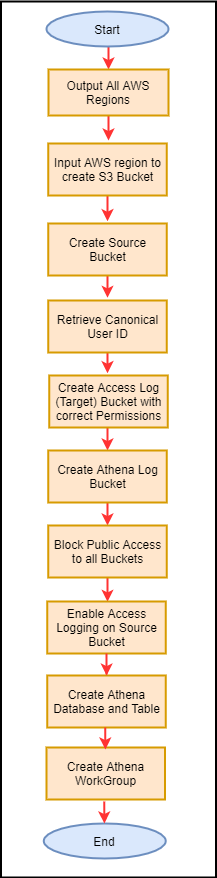

The diagram above was exported from draw.io. Its source (the exported page's mxGraphModel, read from the mxfile embedded in the PNG):
<mxGraphModel dx="782" dy="437" grid="0" gridSize="10" guides="1" tooltips="1" connect="1" arrows="1" fold="1" page="1" pageScale="1" pageWidth="850" pageHeight="1100" math="0" shadow="0">
  <root>
    <mxCell id="AVoSIcfrxFqocn4bT3Or-0" />
    <mxCell id="AVoSIcfrxFqocn4bT3Or-1" parent="AVoSIcfrxFqocn4bT3Or-0" />
    <mxCell id="AVoSIcfrxFqocn4bT3Or-2" value="" style="rounded=0;whiteSpace=wrap;html=1;strokeWidth=2;" vertex="1" parent="AVoSIcfrxFqocn4bT3Or-1">
      <mxGeometry x="269.5" y="7" width="215" height="876" as="geometry" />
    </mxCell>
    <mxCell id="AVoSIcfrxFqocn4bT3Or-3" style="edgeStyle=orthogonalEdgeStyle;rounded=0;orthogonalLoop=1;jettySize=auto;html=1;exitX=0.5;exitY=1;exitDx=0;exitDy=0;entryX=0.5;entryY=0;entryDx=0;entryDy=0;strokeColor=#FF3333;strokeWidth=2;" edge="1" parent="AVoSIcfrxFqocn4bT3Or-1" source="AVoSIcfrxFqocn4bT3Or-4" target="AVoSIcfrxFqocn4bT3Or-6">
      <mxGeometry relative="1" as="geometry" />
    </mxCell>
    <mxCell id="AVoSIcfrxFqocn4bT3Or-4" value="Start" style="ellipse;whiteSpace=wrap;html=1;strokeWidth=2;fillColor=#dae8fc;strokeColor=#6c8ebf;" vertex="1" parent="AVoSIcfrxFqocn4bT3Or-1">
      <mxGeometry x="315" y="17" width="122" height="35" as="geometry" />
    </mxCell>
    <mxCell id="AVoSIcfrxFqocn4bT3Or-5" style="edgeStyle=orthogonalEdgeStyle;rounded=0;orthogonalLoop=1;jettySize=auto;html=1;exitX=0.5;exitY=1;exitDx=0;exitDy=0;strokeColor=#FF3333;strokeWidth=2;" edge="1" parent="AVoSIcfrxFqocn4bT3Or-1" source="AVoSIcfrxFqocn4bT3Or-6">
      <mxGeometry relative="1" as="geometry">
        <mxPoint x="377" y="146.00003051757812" as="targetPoint" />
      </mxGeometry>
    </mxCell>
    <mxCell id="AVoSIcfrxFqocn4bT3Or-6" value="Output All AWS Regions" style="rounded=0;whiteSpace=wrap;html=1;strokeWidth=2;fillColor=#ffe6cc;strokeColor=#d79b00;" vertex="1" parent="AVoSIcfrxFqocn4bT3Or-1">
      <mxGeometry x="317" y="75" width="120" height="46" as="geometry" />
    </mxCell>
    <mxCell id="AVoSIcfrxFqocn4bT3Or-7" style="edgeStyle=orthogonalEdgeStyle;rounded=0;orthogonalLoop=1;jettySize=auto;html=1;exitX=0.5;exitY=1;exitDx=0;exitDy=0;strokeColor=#FF3333;strokeWidth=2;" edge="1" parent="AVoSIcfrxFqocn4bT3Or-1" source="AVoSIcfrxFqocn4bT3Or-8">
      <mxGeometry relative="1" as="geometry">
        <mxPoint x="376" y="226.66668701171875" as="targetPoint" />
      </mxGeometry>
    </mxCell>
    <mxCell id="AVoSIcfrxFqocn4bT3Or-8" value="Input AWS region to create S3 Bucket" style="rounded=0;whiteSpace=wrap;html=1;strokeWidth=2;fillColor=#ffe6cc;strokeColor=#d79b00;" vertex="1" parent="AVoSIcfrxFqocn4bT3Or-1">
      <mxGeometry x="316.75" y="149" width="118.5" height="52" as="geometry" />
    </mxCell>
    <mxCell id="AVoSIcfrxFqocn4bT3Or-9" style="edgeStyle=orthogonalEdgeStyle;rounded=0;orthogonalLoop=1;jettySize=auto;html=1;exitX=0.5;exitY=1;exitDx=0;exitDy=0;strokeColor=#FF3333;strokeWidth=2;" edge="1" parent="AVoSIcfrxFqocn4bT3Or-1" source="AVoSIcfrxFqocn4bT3Or-10">
      <mxGeometry relative="1" as="geometry">
        <mxPoint x="376" y="303.3333435058594" as="targetPoint" />
      </mxGeometry>
    </mxCell>
    <mxCell id="AVoSIcfrxFqocn4bT3Or-10" value="Create Source Bucket" style="rounded=0;whiteSpace=wrap;html=1;strokeWidth=2;fillColor=#ffe6cc;strokeColor=#d79b00;" vertex="1" parent="AVoSIcfrxFqocn4bT3Or-1">
      <mxGeometry x="316.75" y="229" width="118.5" height="52" as="geometry" />
    </mxCell>
    <mxCell id="AVoSIcfrxFqocn4bT3Or-11" style="edgeStyle=orthogonalEdgeStyle;rounded=0;orthogonalLoop=1;jettySize=auto;html=1;exitX=0.5;exitY=1;exitDx=0;exitDy=0;entryX=0.5;entryY=0;entryDx=0;entryDy=0;strokeColor=#FF3333;strokeWidth=2;" edge="1" parent="AVoSIcfrxFqocn4bT3Or-1" source="AVoSIcfrxFqocn4bT3Or-12" target="AVoSIcfrxFqocn4bT3Or-14">
      <mxGeometry relative="1" as="geometry" />
    </mxCell>
    <mxCell id="AVoSIcfrxFqocn4bT3Or-12" value="Create Access Log (Target) Bucket with correct Permissions" style="rounded=0;whiteSpace=wrap;html=1;strokeWidth=2;fillColor=#ffe6cc;strokeColor=#d79b00;" vertex="1" parent="AVoSIcfrxFqocn4bT3Or-1">
      <mxGeometry x="317.75" y="381" width="118.5" height="52" as="geometry" />
    </mxCell>
    <mxCell id="AVoSIcfrxFqocn4bT3Or-13" style="edgeStyle=orthogonalEdgeStyle;rounded=0;orthogonalLoop=1;jettySize=auto;html=1;exitX=0.5;exitY=1;exitDx=0;exitDy=0;entryX=0.5;entryY=0;entryDx=0;entryDy=0;strokeColor=#FF3333;strokeWidth=2;" edge="1" parent="AVoSIcfrxFqocn4bT3Or-1" source="AVoSIcfrxFqocn4bT3Or-14" target="AVoSIcfrxFqocn4bT3Or-16">
      <mxGeometry relative="1" as="geometry" />
    </mxCell>
    <mxCell id="AVoSIcfrxFqocn4bT3Or-14" value="Create Athena Log Bucket" style="rounded=0;whiteSpace=wrap;html=1;strokeWidth=2;fillColor=#ffe6cc;strokeColor=#d79b00;" vertex="1" parent="AVoSIcfrxFqocn4bT3Or-1">
      <mxGeometry x="316.75" y="456" width="118.5" height="52" as="geometry" />
    </mxCell>
    <mxCell id="AVoSIcfrxFqocn4bT3Or-15" style="edgeStyle=orthogonalEdgeStyle;rounded=0;orthogonalLoop=1;jettySize=auto;html=1;exitX=0.5;exitY=1;exitDx=0;exitDy=0;strokeColor=#FF3333;strokeWidth=2;" edge="1" parent="AVoSIcfrxFqocn4bT3Or-1" source="AVoSIcfrxFqocn4bT3Or-16">
      <mxGeometry relative="1" as="geometry">
        <mxPoint x="376" y="607.3333740234375" as="targetPoint" />
      </mxGeometry>
    </mxCell>
    <mxCell id="AVoSIcfrxFqocn4bT3Or-16" value="Block Public Access to all Buckets" style="rounded=0;whiteSpace=wrap;html=1;strokeWidth=2;fillColor=#ffe6cc;strokeColor=#d79b00;" vertex="1" parent="AVoSIcfrxFqocn4bT3Or-1">
      <mxGeometry x="316.75" y="531" width="118.5" height="52" as="geometry" />
    </mxCell>
    <mxCell id="AVoSIcfrxFqocn4bT3Or-17" style="edgeStyle=orthogonalEdgeStyle;rounded=0;orthogonalLoop=1;jettySize=auto;html=1;exitX=0.5;exitY=1;exitDx=0;exitDy=0;strokeColor=#FF3333;strokeWidth=2;" edge="1" parent="AVoSIcfrxFqocn4bT3Or-1" source="AVoSIcfrxFqocn4bT3Or-18">
      <mxGeometry relative="1" as="geometry">
        <mxPoint x="376" y="378.66668701171875" as="targetPoint" />
      </mxGeometry>
    </mxCell>
    <mxCell id="AVoSIcfrxFqocn4bT3Or-18" value="Retrieve Canonical User ID" style="rounded=0;whiteSpace=wrap;html=1;strokeWidth=2;fillColor=#ffe6cc;strokeColor=#d79b00;" vertex="1" parent="AVoSIcfrxFqocn4bT3Or-1">
      <mxGeometry x="316.75" y="306" width="118.5" height="52" as="geometry" />
    </mxCell>
    <mxCell id="AVoSIcfrxFqocn4bT3Or-24" value="Enable Access Logging on Source Bucket" style="rounded=0;whiteSpace=wrap;html=1;strokeWidth=2;fillColor=#ffe6cc;strokeColor=#d79b00;" vertex="1" parent="AVoSIcfrxFqocn4bT3Or-1">
      <mxGeometry x="315.75" y="607" width="118.5" height="52" as="geometry" />
    </mxCell>
    <mxCell id="AVoSIcfrxFqocn4bT3Or-28" value="Create Athena WorkGroup" style="rounded=0;whiteSpace=wrap;html=1;strokeWidth=2;fillColor=#ffe6cc;strokeColor=#d79b00;" vertex="1" parent="AVoSIcfrxFqocn4bT3Or-1">
      <mxGeometry x="315" y="753" width="118.5" height="52" as="geometry" />
    </mxCell>
    <mxCell id="AVoSIcfrxFqocn4bT3Or-29" value="End" style="ellipse;whiteSpace=wrap;html=1;strokeWidth=2;fillColor=#dae8fc;strokeColor=#6c8ebf;" vertex="1" parent="AVoSIcfrxFqocn4bT3Or-1">
      <mxGeometry x="312.25" y="829" width="122" height="35" as="geometry" />
    </mxCell>
    <mxCell id="AVoSIcfrxFqocn4bT3Or-26" value="Create Athena Database and Table" style="rounded=0;whiteSpace=wrap;html=1;strokeWidth=2;fillColor=#ffe6cc;strokeColor=#d79b00;" vertex="1" parent="AVoSIcfrxFqocn4bT3Or-1">
      <mxGeometry x="315.75" y="681" width="118.5" height="52" as="geometry" />
    </mxCell>
    <mxCell id="AVoSIcfrxFqocn4bT3Or-30" style="edgeStyle=orthogonalEdgeStyle;rounded=0;orthogonalLoop=1;jettySize=auto;html=1;exitX=0.5;exitY=1;exitDx=0;exitDy=0;strokeColor=#FF3333;strokeWidth=2;" edge="1" parent="AVoSIcfrxFqocn4bT3Or-1" source="AVoSIcfrxFqocn4bT3Or-24" target="AVoSIcfrxFqocn4bT3Or-26">
      <mxGeometry relative="1" as="geometry">
        <mxPoint x="375" y="833.3333129882812" as="targetPoint" />
        <mxPoint x="375" y="659" as="sourcePoint" />
      </mxGeometry>
    </mxCell>
    <mxCell id="AVoSIcfrxFqocn4bT3Or-32" style="edgeStyle=orthogonalEdgeStyle;rounded=0;orthogonalLoop=1;jettySize=auto;html=1;exitX=0.5;exitY=1;exitDx=0;exitDy=0;strokeColor=#FF3333;strokeWidth=2;" edge="1" parent="AVoSIcfrxFqocn4bT3Or-1">
      <mxGeometry relative="1" as="geometry">
        <mxPoint x="373.8499999999999" y="755" as="targetPoint" />
        <mxPoint x="373.75" y="733" as="sourcePoint" />
        <Array as="points">
          <mxPoint x="373.75" y="740" />
          <mxPoint x="373.75" y="740" />
        </Array>
      </mxGeometry>
    </mxCell>
    <mxCell id="AVoSIcfrxFqocn4bT3Or-33" style="edgeStyle=orthogonalEdgeStyle;rounded=0;orthogonalLoop=1;jettySize=auto;html=1;exitX=0.5;exitY=1;exitDx=0;exitDy=0;strokeColor=#FF3333;strokeWidth=2;" edge="1" parent="AVoSIcfrxFqocn4bT3Or-1">
      <mxGeometry relative="1" as="geometry">
        <mxPoint x="372.8499999999999" y="829" as="targetPoint" />
        <mxPoint x="372.75" y="807" as="sourcePoint" />
      </mxGeometry>
    </mxCell>
  </root>
</mxGraphModel>